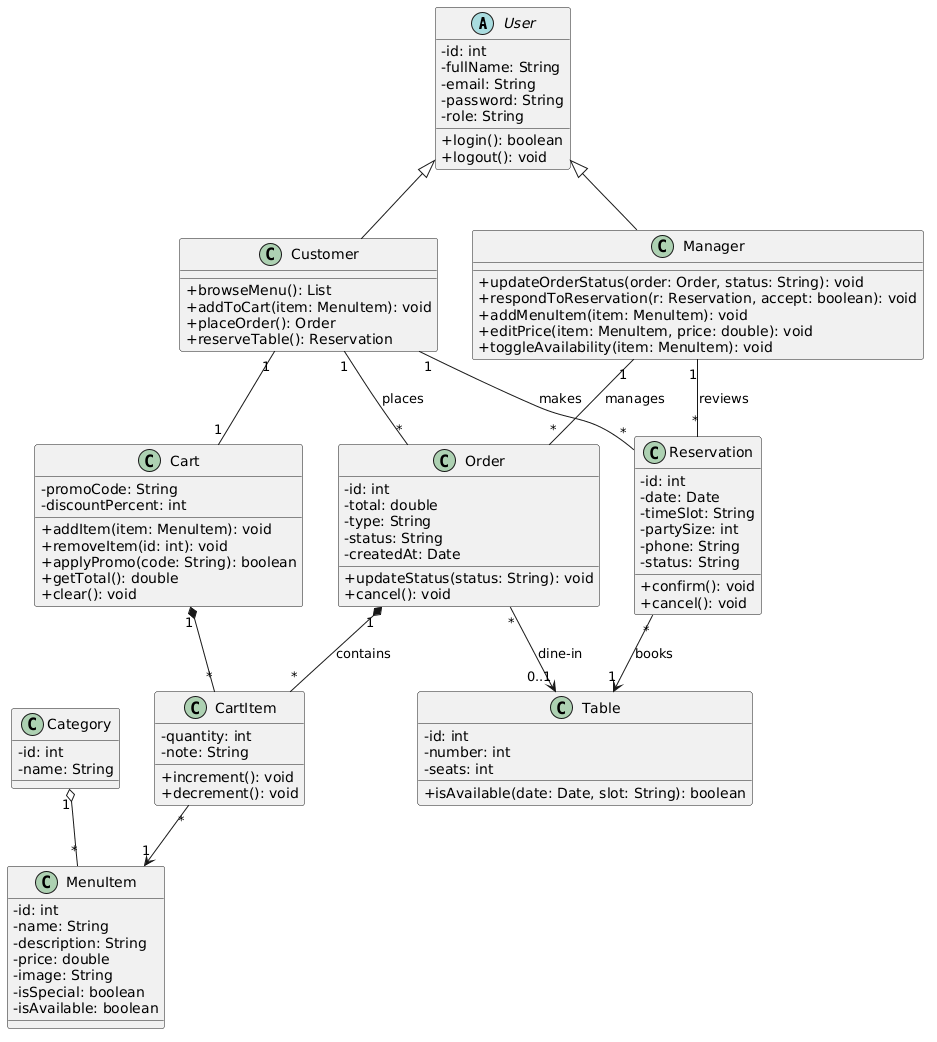

The diagram above was rendered by PlantUML. Its source (embedded in the PNG):
@startuml
skinparam classAttributeIconSize 0

abstract class User {
  - id: int
  - fullName: String
  - email: String
  - password: String
  - role: String
  + login(): boolean
  + logout(): void
}

class Customer {
  + browseMenu(): List
  + addToCart(item: MenuItem): void
  + placeOrder(): Order
  + reserveTable(): Reservation
}

class Manager {
  + updateOrderStatus(order: Order, status: String): void
  + respondToReservation(r: Reservation, accept: boolean): void
  + addMenuItem(item: MenuItem): void
  + editPrice(item: MenuItem, price: double): void
  + toggleAvailability(item: MenuItem): void
}

class Category {
  - id: int
  - name: String
}

class MenuItem {
  - id: int
  - name: String
  - description: String
  - price: double
  - image: String
  - isSpecial: boolean
  - isAvailable: boolean
}

class Cart {
  - promoCode: String
  - discountPercent: int
  + addItem(item: MenuItem): void
  + removeItem(id: int): void
  + applyPromo(code: String): boolean
  + getTotal(): double
  + clear(): void
}

class CartItem {
  - quantity: int
  - note: String
  + increment(): void
  + decrement(): void
}

class Order {
  - id: int
  - total: double
  - type: String
  - status: String
  - createdAt: Date
  + updateStatus(status: String): void
  + cancel(): void
}

class Reservation {
  - id: int
  - date: Date
  - timeSlot: String
  - partySize: int
  - phone: String
  - status: String
  + confirm(): void
  + cancel(): void
}

class Table {
  - id: int
  - number: int
  - seats: int
  + isAvailable(date: Date, slot: String): boolean
}

User <|-- Customer
User <|-- Manager

Category "1" o-- "*" MenuItem
Customer "1" -- "1" Cart
Cart "1" *-- "*" CartItem
CartItem "*" --> "1" MenuItem
Customer "1" -- "*" Order : places
Order "1" *-- "*" CartItem : contains
Customer "1" -- "*" Reservation : makes
Reservation "*" --> "1" Table : books
Order "*" --> "0..1" Table : dine-in
Manager "1" -- "*" Order : manages
Manager "1" -- "*" Reservation : reviews
@enduml